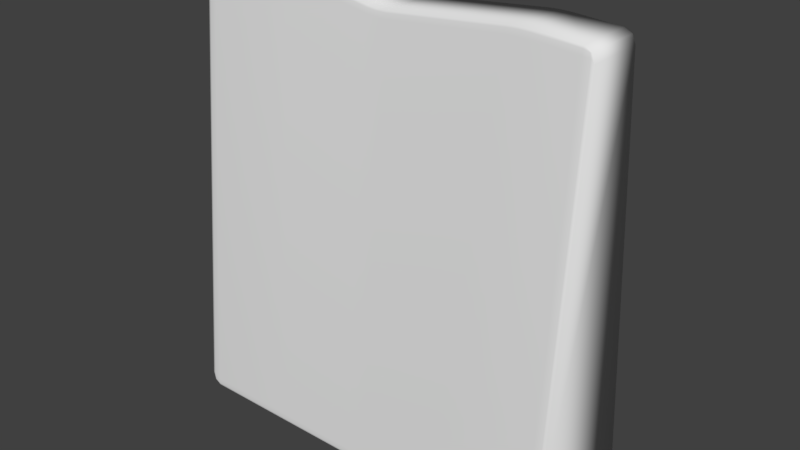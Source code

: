 # Source: stoneFence0.blend  (saved by Blender 2.79.0; exported with 4.5.12 LTS)
import bpy
from mathutils import Matrix  # noqa: F401  (used for matrix-valued properties, if any)

bpy.ops.wm.read_factory_settings(use_empty=True)
scene = bpy.context.scene
scene.name = 'Scene'

# ---- collections
col_collection_1 = bpy.data.collections.new('Collection 1'); scene.collection.children.link(col_collection_1)

# ---- world
world_world = bpy.data.worlds.new('World'); scene.world = world_world
world_world.color = (0.05088, 0.05088, 0.05088)
world_world.use_sun_shadow = False
world_world.sun_shadow_jitter_overblur = 0.0
world_world.cycles.sampling_method = 'MANUAL'

# ---- meshes
me_cube = bpy.data.meshes.new('Cube')
me_cube.from_pydata([(-1.0, -4.081, 0.0), (-1.0, -1.777, 2.0), (-1.0, 4.081, 0.0), (-1.0, 1.777, 2.0), (1.0, -4.081, 0.0), (1.0, -1.777, 2.0), (1.0, 4.081, 0.0), (1.0, 1.777, 2.0), (0.5, 4.081, 0.0), (0.0, 4.081, 0.0), (-0.5, 4.081, 0.0), (-0.5608, 1.777, 2.053), (-0.003377, 1.777, 1.96), (0.6756, 1.777, 2.019), (-0.5, -4.081, 0.0), (0.0, -4.081, 0.0), (0.5, -4.081, 0.0), (0.6756, -1.777, 2.019), (-0.003377, -1.777, 1.96), (-0.5608, -1.777, 2.053)], [], [(0, 1, 3, 2), (8, 13, 7, 6), (6, 7, 5, 4), (14, 19, 1, 0), (8, 6, 4, 16), (11, 3, 1, 19), (7, 13, 17, 5), (13, 12, 18, 17), (12, 11, 19, 18), (2, 10, 14, 0), (10, 9, 15, 14), (9, 8, 16, 15), (4, 5, 17, 16), (16, 17, 18, 15), (15, 18, 19, 14), (2, 3, 11, 10), (10, 11, 12, 9), (9, 12, 13, 8)])
me_cube.polygons.foreach_set('use_smooth', [True] * 18)
me_cube.use_remesh_preserve_volume = False
me_cube.use_remesh_preserve_attributes = False
me_cube.use_mirror_vertex_groups = False
me_cube.update()

# ---- objects
ob_fence = bpy.data.objects.new('fence', me_cube)

# ---- transforms, parenting, visibility, modifiers, constraints
ob_fence.location = (0.0, 0.0, 0.0)
ob_fence.scale = (0.5, -0.04065, 0.5459)
ob_fence.lineart.crease_threshold = 0.0
_m = ob_fence.modifiers.new('Bevel', 'BEVEL')
_m.width = 0.051
_m.width_pct = 0.051
_m.segments = 2
_m.limit_method = 'NONE'
_m.spread = 0.0

# ---- collection membership
col_collection_1.objects.link(ob_fence)

# ---- scene / render settings (as saved in the file)
scene.frame_start = 1; scene.frame_end = 250; scene.frame_set(1)
scene.render.engine = 'BLENDER_EEVEE_NEXT'
scene.render.resolution_percentage = 50
scene.render.dither_intensity = 0.0
scene.cycles.use_denoising = False
scene.cycles.samples = 128
scene.cycles.sampling_pattern = 'TABULATED_SOBOL'
scene.cycles.use_adaptive_sampling = False
scene.cycles.use_light_tree = False
scene.cycles.blur_glossy = 0.0
scene.cycles.sample_clamp_indirect = 0.0
scene.view_settings.view_transform = 'Standard'
bpy.context.view_layer.update()

# ---- added for rendering (the .blend has no active camera and no usable light): camera, sun
cam_auto = bpy.data.cameras.new('AutoCamera')
cam_auto.lens = 50.0
cam_auto.sensor_width = 36.0
cam_auto.clip_end = 1000.0
ob_auto_camera = bpy.data.objects.new('AutoCamera', cam_auto)
scene.collection.objects.link(ob_auto_camera)
ob_auto_camera.location = (1.42103, -1.70523, 1.69589)
ob_auto_camera.rotation_euler = (1.09748, -7.21219e-08, 0.694738)
scene.camera = ob_auto_camera
light_auto_sun = bpy.data.lights.new('AutoSun', 'SUN')
light_auto_sun.energy = 3.0
light_auto_sun.angle = 0.0523599
ob_auto_sun = bpy.data.objects.new('AutoSun', light_auto_sun)
scene.collection.objects.link(ob_auto_sun)
ob_auto_sun.rotation_euler = (0.872665, 0.174533, 0.523599)
bpy.context.view_layer.update()
